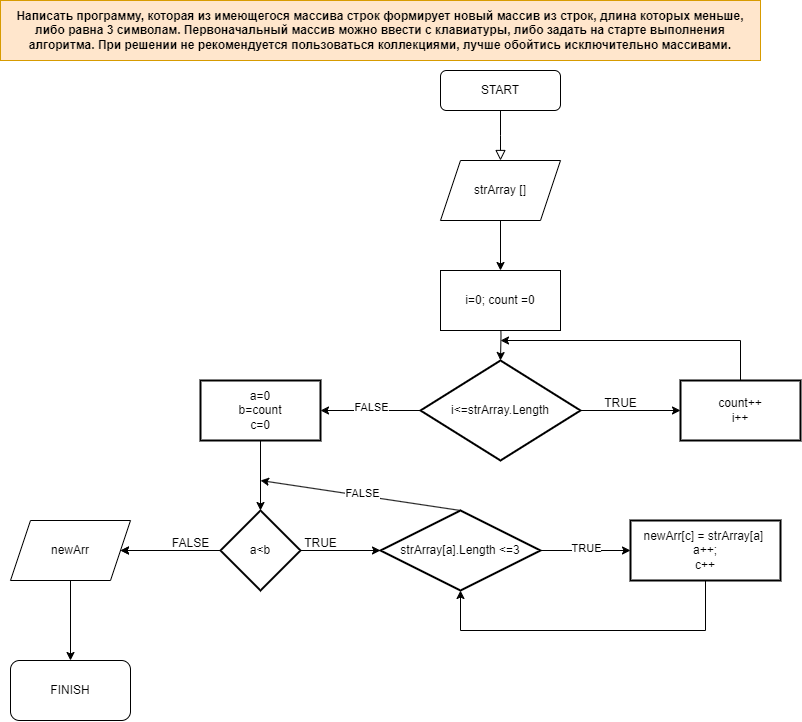

The diagram above was exported from draw.io. Its source (the exported page's mxGraphModel, read from the mxfile embedded in the PNG):
<mxGraphModel dx="2065" dy="708" grid="1" gridSize="10" guides="1" tooltips="1" connect="1" arrows="1" fold="1" page="1" pageScale="1" pageWidth="827" pageHeight="1169" math="0" shadow="0">
  <root>
    <mxCell id="WIyWlLk6GJQsqaUBKTNV-0" />
    <mxCell id="WIyWlLk6GJQsqaUBKTNV-1" parent="WIyWlLk6GJQsqaUBKTNV-0" />
    <mxCell id="WIyWlLk6GJQsqaUBKTNV-2" value="" style="rounded=0;html=1;jettySize=auto;orthogonalLoop=1;fontSize=11;endArrow=block;endFill=0;endSize=8;strokeWidth=1;shadow=0;labelBackgroundColor=none;edgeStyle=orthogonalEdgeStyle;" parent="WIyWlLk6GJQsqaUBKTNV-1" source="WIyWlLk6GJQsqaUBKTNV-3" edge="1">
      <mxGeometry relative="1" as="geometry">
        <mxPoint x="220.0000000000001" y="170" as="targetPoint" />
      </mxGeometry>
    </mxCell>
    <mxCell id="WIyWlLk6GJQsqaUBKTNV-3" value="START" style="rounded=1;whiteSpace=wrap;html=1;fontSize=12;glass=0;strokeWidth=1;shadow=0;" parent="WIyWlLk6GJQsqaUBKTNV-1" vertex="1">
      <mxGeometry x="160" y="80" width="120" height="40" as="geometry" />
    </mxCell>
    <mxCell id="zr__7ZLtzyO6D4qtCqjO-0" value="Написать программу, которая из имеющегося массива строк формирует новый массив из строк, длина которых меньше, либо равна 3 символам. Первоначальный массив можно ввести с клавиатуры, либо задать на старте выполнения алгоритма. При решении не рекомендуется пользоваться коллекциями, лучше обойтись исключительно массивами." style="text;whiteSpace=wrap;html=1;fillColor=#ffe6cc;strokeColor=#d79b00;align=center;fontStyle=1;verticalAlign=middle;" parent="WIyWlLk6GJQsqaUBKTNV-1" vertex="1">
      <mxGeometry x="-280" y="10" width="760" height="60" as="geometry" />
    </mxCell>
    <mxCell id="ew3GiuHCrfhqsv4OdVNO-8" value="" style="edgeStyle=orthogonalEdgeStyle;rounded=0;orthogonalLoop=1;jettySize=auto;html=1;" edge="1" parent="WIyWlLk6GJQsqaUBKTNV-1" source="zr__7ZLtzyO6D4qtCqjO-1" target="ew3GiuHCrfhqsv4OdVNO-7">
      <mxGeometry relative="1" as="geometry" />
    </mxCell>
    <mxCell id="zr__7ZLtzyO6D4qtCqjO-1" value="strArray []" style="shape=parallelogram;perimeter=parallelogramPerimeter;whiteSpace=wrap;html=1;fixedSize=1;" parent="WIyWlLk6GJQsqaUBKTNV-1" vertex="1">
      <mxGeometry x="160" y="170" width="120" height="60" as="geometry" />
    </mxCell>
    <mxCell id="ew3GiuHCrfhqsv4OdVNO-6" value="" style="edgeStyle=orthogonalEdgeStyle;rounded=0;orthogonalLoop=1;jettySize=auto;html=1;" edge="1" parent="WIyWlLk6GJQsqaUBKTNV-1" source="ew3GiuHCrfhqsv4OdVNO-0" target="ew3GiuHCrfhqsv4OdVNO-5">
      <mxGeometry relative="1" as="geometry" />
    </mxCell>
    <mxCell id="ew3GiuHCrfhqsv4OdVNO-13" value="" style="edgeStyle=orthogonalEdgeStyle;rounded=0;orthogonalLoop=1;jettySize=auto;html=1;" edge="1" parent="WIyWlLk6GJQsqaUBKTNV-1" source="ew3GiuHCrfhqsv4OdVNO-0" target="ew3GiuHCrfhqsv4OdVNO-12">
      <mxGeometry relative="1" as="geometry" />
    </mxCell>
    <mxCell id="ew3GiuHCrfhqsv4OdVNO-20" value="FALSE" style="edgeLabel;html=1;align=center;verticalAlign=middle;resizable=0;points=[];" vertex="1" connectable="0" parent="ew3GiuHCrfhqsv4OdVNO-13">
      <mxGeometry x="-0.0096" y="-4" relative="1" as="geometry">
        <mxPoint as="offset" />
      </mxGeometry>
    </mxCell>
    <mxCell id="ew3GiuHCrfhqsv4OdVNO-0" value="i&amp;lt;=strArray.Length" style="strokeWidth=2;html=1;shape=mxgraph.flowchart.decision;whiteSpace=wrap;" vertex="1" parent="WIyWlLk6GJQsqaUBKTNV-1">
      <mxGeometry x="140" y="370" width="160" height="100" as="geometry" />
    </mxCell>
    <mxCell id="ew3GiuHCrfhqsv4OdVNO-4" value="" style="edgeStyle=orthogonalEdgeStyle;rounded=0;orthogonalLoop=1;jettySize=auto;html=1;" edge="1" parent="WIyWlLk6GJQsqaUBKTNV-1" target="ew3GiuHCrfhqsv4OdVNO-0">
      <mxGeometry relative="1" as="geometry">
        <mxPoint x="220" y="320" as="sourcePoint" />
      </mxGeometry>
    </mxCell>
    <mxCell id="ew3GiuHCrfhqsv4OdVNO-5" value="count++&lt;br&gt;i++" style="whiteSpace=wrap;html=1;strokeWidth=2;" vertex="1" parent="WIyWlLk6GJQsqaUBKTNV-1">
      <mxGeometry x="400" y="390" width="120" height="60" as="geometry" />
    </mxCell>
    <mxCell id="ew3GiuHCrfhqsv4OdVNO-7" value="i=0; count =0" style="whiteSpace=wrap;html=1;" vertex="1" parent="WIyWlLk6GJQsqaUBKTNV-1">
      <mxGeometry x="160" y="280" width="120" height="60" as="geometry" />
    </mxCell>
    <mxCell id="ew3GiuHCrfhqsv4OdVNO-9" value="TRUE" style="text;html=1;align=center;verticalAlign=middle;resizable=0;points=[];autosize=1;strokeColor=none;fillColor=none;" vertex="1" parent="WIyWlLk6GJQsqaUBKTNV-1">
      <mxGeometry x="310" y="398" width="60" height="30" as="geometry" />
    </mxCell>
    <mxCell id="ew3GiuHCrfhqsv4OdVNO-15" value="" style="edgeStyle=orthogonalEdgeStyle;rounded=0;orthogonalLoop=1;jettySize=auto;html=1;" edge="1" parent="WIyWlLk6GJQsqaUBKTNV-1" source="ew3GiuHCrfhqsv4OdVNO-12" target="ew3GiuHCrfhqsv4OdVNO-14">
      <mxGeometry relative="1" as="geometry" />
    </mxCell>
    <mxCell id="ew3GiuHCrfhqsv4OdVNO-12" value="a=0&lt;br&gt;b=count&lt;br&gt;c=0" style="whiteSpace=wrap;html=1;strokeWidth=2;" vertex="1" parent="WIyWlLk6GJQsqaUBKTNV-1">
      <mxGeometry x="-80" y="390" width="120" height="60" as="geometry" />
    </mxCell>
    <mxCell id="ew3GiuHCrfhqsv4OdVNO-19" value="" style="edgeStyle=orthogonalEdgeStyle;rounded=0;orthogonalLoop=1;jettySize=auto;html=1;" edge="1" parent="WIyWlLk6GJQsqaUBKTNV-1" source="ew3GiuHCrfhqsv4OdVNO-14" target="ew3GiuHCrfhqsv4OdVNO-18">
      <mxGeometry relative="1" as="geometry" />
    </mxCell>
    <mxCell id="ew3GiuHCrfhqsv4OdVNO-23" value="" style="edgeStyle=orthogonalEdgeStyle;rounded=0;orthogonalLoop=1;jettySize=auto;html=1;" edge="1" parent="WIyWlLk6GJQsqaUBKTNV-1" source="ew3GiuHCrfhqsv4OdVNO-14" target="ew3GiuHCrfhqsv4OdVNO-22">
      <mxGeometry relative="1" as="geometry" />
    </mxCell>
    <mxCell id="ew3GiuHCrfhqsv4OdVNO-24" value="" style="edgeStyle=orthogonalEdgeStyle;rounded=0;orthogonalLoop=1;jettySize=auto;html=1;" edge="1" parent="WIyWlLk6GJQsqaUBKTNV-1" source="ew3GiuHCrfhqsv4OdVNO-14" target="ew3GiuHCrfhqsv4OdVNO-22">
      <mxGeometry relative="1" as="geometry" />
    </mxCell>
    <mxCell id="ew3GiuHCrfhqsv4OdVNO-14" value="a&amp;lt;b" style="rhombus;whiteSpace=wrap;html=1;strokeWidth=2;" vertex="1" parent="WIyWlLk6GJQsqaUBKTNV-1">
      <mxGeometry x="-60" y="520" width="80" height="80" as="geometry" />
    </mxCell>
    <mxCell id="ew3GiuHCrfhqsv4OdVNO-16" value="newArr[c] = strArray[a]&amp;nbsp;&lt;br&gt;a++;&lt;br&gt;c++" style="whiteSpace=wrap;html=1;strokeWidth=2;" vertex="1" parent="WIyWlLk6GJQsqaUBKTNV-1">
      <mxGeometry x="350" y="530" width="150" height="60" as="geometry" />
    </mxCell>
    <mxCell id="ew3GiuHCrfhqsv4OdVNO-21" value="" style="edgeStyle=orthogonalEdgeStyle;rounded=0;orthogonalLoop=1;jettySize=auto;html=1;" edge="1" parent="WIyWlLk6GJQsqaUBKTNV-1" source="ew3GiuHCrfhqsv4OdVNO-18" target="ew3GiuHCrfhqsv4OdVNO-16">
      <mxGeometry relative="1" as="geometry" />
    </mxCell>
    <mxCell id="ew3GiuHCrfhqsv4OdVNO-29" value="TRUE" style="edgeLabel;html=1;align=center;verticalAlign=middle;resizable=0;points=[];" vertex="1" connectable="0" parent="ew3GiuHCrfhqsv4OdVNO-21">
      <mxGeometry x="-0.0053" y="3" relative="1" as="geometry">
        <mxPoint as="offset" />
      </mxGeometry>
    </mxCell>
    <mxCell id="ew3GiuHCrfhqsv4OdVNO-18" value="strArray[a].Length &amp;lt;=3" style="rhombus;whiteSpace=wrap;html=1;strokeWidth=2;" vertex="1" parent="WIyWlLk6GJQsqaUBKTNV-1">
      <mxGeometry x="100" y="520" width="160" height="80" as="geometry" />
    </mxCell>
    <mxCell id="ew3GiuHCrfhqsv4OdVNO-36" value="" style="edgeStyle=orthogonalEdgeStyle;rounded=0;orthogonalLoop=1;jettySize=auto;html=1;" edge="1" parent="WIyWlLk6GJQsqaUBKTNV-1" source="ew3GiuHCrfhqsv4OdVNO-22" target="ew3GiuHCrfhqsv4OdVNO-35">
      <mxGeometry relative="1" as="geometry" />
    </mxCell>
    <mxCell id="ew3GiuHCrfhqsv4OdVNO-22" value="newArr" style="shape=parallelogram;perimeter=parallelogramPerimeter;whiteSpace=wrap;html=1;fixedSize=1;" vertex="1" parent="WIyWlLk6GJQsqaUBKTNV-1">
      <mxGeometry x="-270" y="530" width="120" height="60" as="geometry" />
    </mxCell>
    <mxCell id="ew3GiuHCrfhqsv4OdVNO-25" value="FALSE" style="text;html=1;align=center;verticalAlign=middle;resizable=0;points=[];autosize=1;strokeColor=none;fillColor=none;" vertex="1" parent="WIyWlLk6GJQsqaUBKTNV-1">
      <mxGeometry x="-120" y="538" width="60" height="30" as="geometry" />
    </mxCell>
    <mxCell id="ew3GiuHCrfhqsv4OdVNO-26" value="TRUE" style="text;html=1;align=center;verticalAlign=middle;resizable=0;points=[];autosize=1;strokeColor=none;fillColor=none;" vertex="1" parent="WIyWlLk6GJQsqaUBKTNV-1">
      <mxGeometry x="10" y="538" width="60" height="30" as="geometry" />
    </mxCell>
    <mxCell id="ew3GiuHCrfhqsv4OdVNO-30" value="" style="endArrow=classic;html=1;rounded=0;exitX=0.5;exitY=0;exitDx=0;exitDy=0;" edge="1" parent="WIyWlLk6GJQsqaUBKTNV-1" source="ew3GiuHCrfhqsv4OdVNO-18">
      <mxGeometry width="50" height="50" relative="1" as="geometry">
        <mxPoint x="190" y="570" as="sourcePoint" />
        <mxPoint x="-20" y="490" as="targetPoint" />
      </mxGeometry>
    </mxCell>
    <mxCell id="ew3GiuHCrfhqsv4OdVNO-31" value="FALSE" style="edgeLabel;html=1;align=center;verticalAlign=middle;resizable=0;points=[];" vertex="1" connectable="0" parent="ew3GiuHCrfhqsv4OdVNO-30">
      <mxGeometry x="-0.0037" y="-3" relative="1" as="geometry">
        <mxPoint as="offset" />
      </mxGeometry>
    </mxCell>
    <mxCell id="ew3GiuHCrfhqsv4OdVNO-34" value="" style="endArrow=classic;html=1;rounded=0;exitX=0.5;exitY=1;exitDx=0;exitDy=0;entryX=0.5;entryY=1;entryDx=0;entryDy=0;" edge="1" parent="WIyWlLk6GJQsqaUBKTNV-1" source="ew3GiuHCrfhqsv4OdVNO-16" target="ew3GiuHCrfhqsv4OdVNO-18">
      <mxGeometry width="50" height="50" relative="1" as="geometry">
        <mxPoint x="190" y="570" as="sourcePoint" />
        <mxPoint x="425" y="690" as="targetPoint" />
        <Array as="points">
          <mxPoint x="425" y="640" />
          <mxPoint x="180" y="640" />
        </Array>
      </mxGeometry>
    </mxCell>
    <mxCell id="ew3GiuHCrfhqsv4OdVNO-35" value="FINISH" style="rounded=1;whiteSpace=wrap;html=1;" vertex="1" parent="WIyWlLk6GJQsqaUBKTNV-1">
      <mxGeometry x="-270" y="670" width="120" height="60" as="geometry" />
    </mxCell>
    <mxCell id="ew3GiuHCrfhqsv4OdVNO-37" value="" style="endArrow=classic;html=1;rounded=0;exitX=0.5;exitY=0;exitDx=0;exitDy=0;" edge="1" parent="WIyWlLk6GJQsqaUBKTNV-1" source="ew3GiuHCrfhqsv4OdVNO-5">
      <mxGeometry width="50" height="50" relative="1" as="geometry">
        <mxPoint x="190" y="500" as="sourcePoint" />
        <mxPoint x="220" y="350" as="targetPoint" />
        <Array as="points">
          <mxPoint x="460" y="350" />
        </Array>
      </mxGeometry>
    </mxCell>
  </root>
</mxGraphModel>